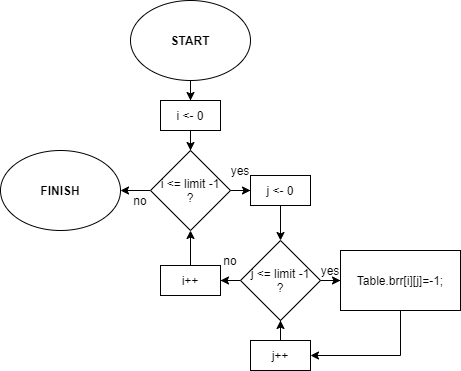

The diagram above was exported from draw.io. Its source (the exported page's mxGraphModel, read from the mxfile embedded in the PNG):
<mxGraphModel dx="1209" dy="743" grid="1" gridSize="10" guides="1" tooltips="1" connect="1" arrows="1" fold="1" page="1" pageScale="1" pageWidth="827" pageHeight="1169" math="0" shadow="0">
  <root>
    <mxCell id="0" />
    <mxCell id="1" parent="0" />
    <mxCell id="xG6IaDtMXI93OxFW5Av4-7" value="" style="edgeStyle=orthogonalEdgeStyle;rounded=0;orthogonalLoop=1;jettySize=auto;html=1;" parent="1" source="xG6IaDtMXI93OxFW5Av4-1" target="xG6IaDtMXI93OxFW5Av4-3" edge="1">
      <mxGeometry relative="1" as="geometry" />
    </mxCell>
    <mxCell id="xG6IaDtMXI93OxFW5Av4-1" value="&lt;b&gt;START&lt;/b&gt;" style="ellipse;whiteSpace=wrap;html=1;" parent="1" vertex="1">
      <mxGeometry x="270" y="160" width="120" height="80" as="geometry" />
    </mxCell>
    <mxCell id="xG6IaDtMXI93OxFW5Av4-2" value="&lt;b&gt;FINISH&lt;/b&gt;" style="ellipse;whiteSpace=wrap;html=1;" parent="1" vertex="1">
      <mxGeometry x="140" y="310" width="120" height="80" as="geometry" />
    </mxCell>
    <mxCell id="xG6IaDtMXI93OxFW5Av4-10" value="" style="edgeStyle=orthogonalEdgeStyle;rounded=0;orthogonalLoop=1;jettySize=auto;html=1;" parent="1" source="xG6IaDtMXI93OxFW5Av4-3" target="xG6IaDtMXI93OxFW5Av4-9" edge="1">
      <mxGeometry relative="1" as="geometry" />
    </mxCell>
    <mxCell id="xG6IaDtMXI93OxFW5Av4-3" value="i &amp;lt;- 0" style="rounded=0;whiteSpace=wrap;html=1;" parent="1" vertex="1">
      <mxGeometry x="300" y="260" width="60" height="30" as="geometry" />
    </mxCell>
    <mxCell id="xG6IaDtMXI93OxFW5Av4-13" value="" style="edgeStyle=orthogonalEdgeStyle;rounded=0;orthogonalLoop=1;jettySize=auto;html=1;" parent="1" source="xG6IaDtMXI93OxFW5Av4-5" target="xG6IaDtMXI93OxFW5Av4-12" edge="1">
      <mxGeometry relative="1" as="geometry" />
    </mxCell>
    <mxCell id="xG6IaDtMXI93OxFW5Av4-5" value="j &amp;lt;- 0" style="rounded=0;whiteSpace=wrap;html=1;" parent="1" vertex="1">
      <mxGeometry x="390" y="335" width="60" height="30" as="geometry" />
    </mxCell>
    <mxCell id="xG6IaDtMXI93OxFW5Av4-11" value="" style="edgeStyle=orthogonalEdgeStyle;rounded=0;orthogonalLoop=1;jettySize=auto;html=1;" parent="1" source="xG6IaDtMXI93OxFW5Av4-9" target="xG6IaDtMXI93OxFW5Av4-5" edge="1">
      <mxGeometry relative="1" as="geometry" />
    </mxCell>
    <mxCell id="xG6IaDtMXI93OxFW5Av4-25" value="" style="edgeStyle=orthogonalEdgeStyle;rounded=0;orthogonalLoop=1;jettySize=auto;html=1;" parent="1" source="xG6IaDtMXI93OxFW5Av4-9" target="xG6IaDtMXI93OxFW5Av4-2" edge="1">
      <mxGeometry relative="1" as="geometry" />
    </mxCell>
    <mxCell id="xG6IaDtMXI93OxFW5Av4-9" value="i &amp;lt;= limit -1&lt;br&gt;?" style="rhombus;whiteSpace=wrap;html=1;" parent="1" vertex="1">
      <mxGeometry x="290" y="310" width="80" height="80" as="geometry" />
    </mxCell>
    <mxCell id="xG6IaDtMXI93OxFW5Av4-15" value="" style="edgeStyle=orthogonalEdgeStyle;rounded=0;orthogonalLoop=1;jettySize=auto;html=1;" parent="1" source="xG6IaDtMXI93OxFW5Av4-12" target="xG6IaDtMXI93OxFW5Av4-14" edge="1">
      <mxGeometry relative="1" as="geometry" />
    </mxCell>
    <mxCell id="xG6IaDtMXI93OxFW5Av4-22" value="" style="edgeStyle=orthogonalEdgeStyle;rounded=0;orthogonalLoop=1;jettySize=auto;html=1;" parent="1" source="xG6IaDtMXI93OxFW5Av4-12" target="xG6IaDtMXI93OxFW5Av4-21" edge="1">
      <mxGeometry relative="1" as="geometry" />
    </mxCell>
    <mxCell id="xG6IaDtMXI93OxFW5Av4-12" value="j &amp;lt;= limit -1&lt;br&gt;?" style="rhombus;whiteSpace=wrap;html=1;" parent="1" vertex="1">
      <mxGeometry x="380" y="400" width="80" height="80" as="geometry" />
    </mxCell>
    <mxCell id="xG6IaDtMXI93OxFW5Av4-19" style="edgeStyle=orthogonalEdgeStyle;rounded=0;orthogonalLoop=1;jettySize=auto;html=1;exitX=0.5;exitY=1;exitDx=0;exitDy=0;entryX=1;entryY=0.5;entryDx=0;entryDy=0;" parent="1" source="xG6IaDtMXI93OxFW5Av4-14" target="xG6IaDtMXI93OxFW5Av4-17" edge="1">
      <mxGeometry relative="1" as="geometry" />
    </mxCell>
    <mxCell id="xG6IaDtMXI93OxFW5Av4-14" value="Table.brr[i][j]=-1;" style="rounded=0;whiteSpace=wrap;html=1;" parent="1" vertex="1">
      <mxGeometry x="480" y="410" width="120" height="60" as="geometry" />
    </mxCell>
    <mxCell id="xG6IaDtMXI93OxFW5Av4-20" value="" style="edgeStyle=orthogonalEdgeStyle;rounded=0;orthogonalLoop=1;jettySize=auto;html=1;" parent="1" source="xG6IaDtMXI93OxFW5Av4-17" target="xG6IaDtMXI93OxFW5Av4-12" edge="1">
      <mxGeometry relative="1" as="geometry" />
    </mxCell>
    <mxCell id="xG6IaDtMXI93OxFW5Av4-17" value="j++" style="rounded=0;whiteSpace=wrap;html=1;" parent="1" vertex="1">
      <mxGeometry x="390" y="500" width="60" height="30" as="geometry" />
    </mxCell>
    <mxCell id="xG6IaDtMXI93OxFW5Av4-23" value="" style="edgeStyle=orthogonalEdgeStyle;rounded=0;orthogonalLoop=1;jettySize=auto;html=1;" parent="1" source="xG6IaDtMXI93OxFW5Av4-21" target="xG6IaDtMXI93OxFW5Av4-9" edge="1">
      <mxGeometry relative="1" as="geometry" />
    </mxCell>
    <mxCell id="xG6IaDtMXI93OxFW5Av4-21" value="i++" style="rounded=0;whiteSpace=wrap;html=1;" parent="1" vertex="1">
      <mxGeometry x="300" y="425" width="60" height="30" as="geometry" />
    </mxCell>
    <mxCell id="xG6IaDtMXI93OxFW5Av4-27" value="yes" style="text;html=1;strokeColor=none;fillColor=none;align=center;verticalAlign=middle;whiteSpace=wrap;rounded=0;" parent="1" vertex="1">
      <mxGeometry x="450" y="420" width="40" height="20" as="geometry" />
    </mxCell>
    <mxCell id="xG6IaDtMXI93OxFW5Av4-28" value="yes" style="text;html=1;strokeColor=none;fillColor=none;align=center;verticalAlign=middle;whiteSpace=wrap;rounded=0;" parent="1" vertex="1">
      <mxGeometry x="360" y="320" width="40" height="20" as="geometry" />
    </mxCell>
    <mxCell id="xG6IaDtMXI93OxFW5Av4-29" value="no" style="text;html=1;strokeColor=none;fillColor=none;align=center;verticalAlign=middle;whiteSpace=wrap;rounded=0;" parent="1" vertex="1">
      <mxGeometry x="260" y="350" width="40" height="20" as="geometry" />
    </mxCell>
    <mxCell id="xG6IaDtMXI93OxFW5Av4-30" value="no" style="text;html=1;strokeColor=none;fillColor=none;align=center;verticalAlign=middle;whiteSpace=wrap;rounded=0;" parent="1" vertex="1">
      <mxGeometry x="350" y="410" width="40" height="20" as="geometry" />
    </mxCell>
  </root>
</mxGraphModel>